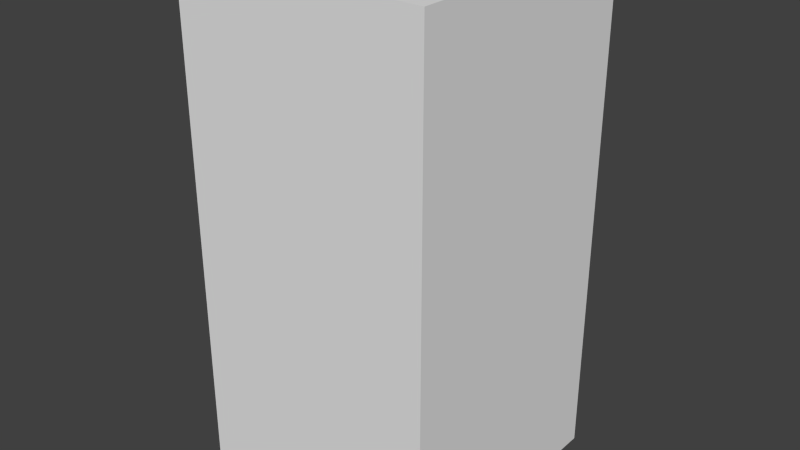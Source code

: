 # Source: brownHouseSix.blend  (saved by Blender 2.68.0; exported with 4.5.12 LTS)
import bpy
from mathutils import Matrix  # noqa: F401  (used for matrix-valued properties, if any)

bpy.ops.wm.read_factory_settings(use_empty=True)
scene = bpy.context.scene
scene.name = 'Scene'

# ---- collections
col_collection_1 = bpy.data.collections.new('Collection 1'); scene.collection.children.link(col_collection_1)

# ---- world
world_world = bpy.data.worlds.new('World'); scene.world = world_world
world_world.color = (0.05088, 0.05088, 0.05088)
world_world.use_sun_shadow = False
world_world.sun_shadow_jitter_overblur = 0.0
world_world.cycles.sampling_method = 'MANUAL'
world_world.cycles.sample_map_resolution = 256

# ---- meshes
me_brownhousesix = bpy.data.meshes.new('brownHouseSix')
me_brownhousesix.from_pydata([(-0.5, -0.5, -1.0), (-0.5, 0.5, -1.0), (0.5, 0.5, -1.0), (0.5, -0.5, -1.0), (-0.5, -0.5, 1.0), (-0.5, 0.5, 1.0), (0.5, 0.5, 1.0), (0.5, -0.5, 1.0)], [], [(4, 5, 1, 0), (5, 6, 2, 1), (6, 7, 3, 2), (7, 4, 0, 3), (0, 1, 2, 3), (7, 6, 5, 4)])
me_brownhousesix.use_remesh_preserve_volume = False
me_brownhousesix.use_remesh_preserve_attributes = False
me_brownhousesix.use_mirror_vertex_groups = False
me_brownhousesix.update()

# ---- objects
ob_brownhousesix = bpy.data.objects.new('brownHouseSix', me_brownhousesix)

# ---- transforms, parenting, visibility, modifiers, constraints
ob_brownhousesix.location = (0.0, 0.0, 0.0)
ob_brownhousesix.lineart.crease_threshold = 0.0

# ---- collection membership
col_collection_1.objects.link(ob_brownhousesix)

# ---- scene / render settings (as saved in the file)
scene.frame_start = 1; scene.frame_end = 250; scene.frame_set(1)
scene.render.engine = 'BLENDER_EEVEE_NEXT'
scene.render.image_settings.color_mode = 'RGB'
scene.render.image_settings.compression = 90
scene.render.resolution_percentage = 50
scene.render.dither_intensity = 0.0
scene.cycles.use_denoising = False
scene.cycles.samples = 10
scene.cycles.sampling_pattern = 'TABULATED_SOBOL'
scene.cycles.light_sampling_threshold = 0.0
scene.cycles.use_adaptive_sampling = False
scene.cycles.use_light_tree = False
scene.cycles.blur_glossy = 0.0
scene.cycles.volume_bounces = 1
scene.cycles.pixel_filter_type = 'GAUSSIAN'
scene.cycles.sample_clamp_indirect = 0.0
scene.view_settings.view_transform = 'Standard'
bpy.context.view_layer.update()

# ---- added for rendering (the .blend has no active camera and no usable light): camera, sun
cam_auto = bpy.data.cameras.new('AutoCamera')
cam_auto.lens = 50.0
cam_auto.sensor_width = 36.0
cam_auto.clip_end = 1000.0
ob_auto_camera = bpy.data.objects.new('AutoCamera', cam_auto)
scene.collection.objects.link(ob_auto_camera)
ob_auto_camera.location = (2.26633, -2.71959, 1.81306)
ob_auto_camera.rotation_euler = (1.09748, -7.21219e-08, 0.694738)
scene.camera = ob_auto_camera
light_auto_sun = bpy.data.lights.new('AutoSun', 'SUN')
light_auto_sun.energy = 3.0
light_auto_sun.angle = 0.0523599
ob_auto_sun = bpy.data.objects.new('AutoSun', light_auto_sun)
scene.collection.objects.link(ob_auto_sun)
ob_auto_sun.rotation_euler = (0.872665, 0.174533, 0.523599)
bpy.context.view_layer.update()
